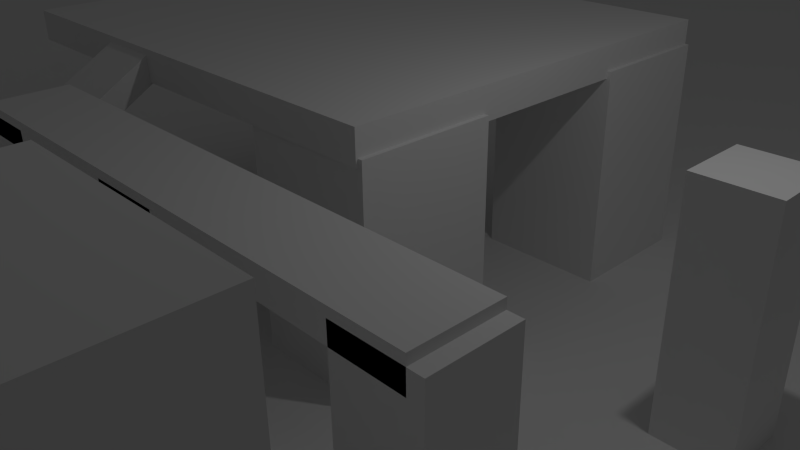 # Source: level1.blend  (saved by Blender 2.75.0; exported with 4.5.12 LTS)
import bpy
from mathutils import Matrix  # noqa: F401  (used for matrix-valued properties, if any)

bpy.ops.wm.read_factory_settings(use_empty=True)
scene = bpy.context.scene
scene.name = 'Scene'

# ---- collections
col_collection_1 = bpy.data.collections.new('Collection 1'); scene.collection.children.link(col_collection_1)

# ---- world
world_world = bpy.data.worlds.new('World'); scene.world = world_world
world_world.color = (0.05088, 0.05088, 0.05088)
world_world.use_sun_shadow = False
world_world.sun_shadow_jitter_overblur = 0.0
world_world.cycles.sampling_method = 'MANUAL'
world_world.cycles.sample_map_resolution = 256

# ---- cameras
cam_camera = bpy.data.cameras.new('Camera')
cam_camera.clip_end = 100.0
cam_camera.lens = 35.0
cam_camera.sensor_width = 32.0
cam_camera.sensor_height = 18.0
cam_camera.ortho_scale = 7.314
cam_camera.dof.focus_distance = 0.0
cam_camera.dof.aperture_fstop = 128.0

# ---- lights
light_lamp = bpy.data.lights.new('Lamp', 'POINT')
light_lamp.transmission_factor = 0.0
light_lamp.cutoff_distance = 30.0
light_lamp.energy = 100.0
light_lamp.shadow_buffer_clip_start = 1.001
light_lamp.shadow_soft_size = 0.1
light_lamp.shadow_maximum_resolution = 0.006
light_lamp.use_absolute_resolution = True
light_lamp.cycles.use_multiple_importance_sampling = False

# ---- meshes
me_cube_013 = bpy.data.meshes.new('Cube.013')
me_cube_013.from_pydata([(-1.0, -1.0, -1.0), (-1.0, -1.0, 1.0), (-1.0, 1.0, -1.0), (-1.0, 1.0, 1.0), (1.0, -1.0, -1.0), (1.0, -1.0, 1.0), (1.0, 1.0, -1.0), (1.0, 1.0, 1.0)], [], [(1, 3, 2, 0), (3, 7, 6, 2), (7, 5, 4, 6), (5, 1, 0, 4), (0, 2, 6, 4), (5, 7, 3, 1)])
me_cube_013.use_remesh_preserve_volume = False
me_cube_013.use_remesh_preserve_attributes = False
me_cube_013.use_mirror_vertex_groups = False
me_cube_013.update()
me_cube_012 = bpy.data.meshes.new('Cube.012')
me_cube_012.from_pydata([(-1.0, -1.0, -1.0), (-1.0, -1.0, 1.0), (-1.0, 1.0, -1.0), (-1.0, 1.0, 1.0), (1.0, -1.0, -1.0), (1.0, -1.0, 1.0), (1.0, 1.0, -1.0), (1.0, 1.0, 1.0)], [], [(1, 3, 2, 0), (3, 7, 6, 2), (7, 5, 4, 6), (5, 1, 0, 4), (0, 2, 6, 4), (5, 7, 3, 1)])
me_cube_012.use_remesh_preserve_volume = False
me_cube_012.use_remesh_preserve_attributes = False
me_cube_012.use_mirror_vertex_groups = False
me_cube_012.update()
me_cube_011 = bpy.data.meshes.new('Cube.011')
me_cube_011.from_pydata([(-1.0, -1.0, -1.0), (-1.0, -1.0, 1.0), (-1.0, 1.0, -1.0), (-1.0, 1.0, 1.0), (1.0, -1.0, -1.0), (1.0, -1.0, 1.0), (1.0, 1.0, -1.0), (1.0, 1.0, 1.0)], [], [(1, 3, 2, 0), (3, 7, 6, 2), (7, 5, 4, 6), (5, 1, 0, 4), (0, 2, 6, 4), (5, 7, 3, 1)])
me_cube_011.use_remesh_preserve_volume = False
me_cube_011.use_remesh_preserve_attributes = False
me_cube_011.use_mirror_vertex_groups = False
me_cube_011.update()
me_cube_010 = bpy.data.meshes.new('Cube.010')
me_cube_010.from_pydata([(-1.0, -1.0, -1.0), (-1.0, -1.0, 1.0), (-1.0, 1.0, -1.0), (-1.0, 1.0, 1.0), (1.0, -1.0, -1.0), (1.0, -1.0, 1.0), (1.0, 1.0, -1.0), (1.0, 1.0, 1.0)], [], [(1, 3, 2, 0), (3, 7, 6, 2), (7, 5, 4, 6), (5, 1, 0, 4), (0, 2, 6, 4), (5, 7, 3, 1)])
me_cube_010.use_remesh_preserve_volume = False
me_cube_010.use_remesh_preserve_attributes = False
me_cube_010.use_mirror_vertex_groups = False
me_cube_010.update()
me_cube_009 = bpy.data.meshes.new('Cube.009')
me_cube_009.from_pydata([(-1.0, -1.0, -1.0), (-1.0, -1.0, 1.0), (-1.0, 1.0, -1.0), (-1.0, 1.0, 1.0), (1.0, -1.0, -1.0), (1.0, -1.0, 1.0), (1.0, 1.0, -1.0), (1.0, 1.0, 1.0)], [], [(1, 3, 2, 0), (3, 7, 6, 2), (7, 5, 4, 6), (5, 1, 0, 4), (0, 2, 6, 4), (5, 7, 3, 1)])
me_cube_009.use_remesh_preserve_volume = False
me_cube_009.use_remesh_preserve_attributes = False
me_cube_009.use_mirror_vertex_groups = False
me_cube_009.update()
me_cube_008 = bpy.data.meshes.new('Cube.008')
me_cube_008.from_pydata([(-1.0, -1.0, -1.0), (-1.0, -1.0, 1.0), (-1.0, 1.0, -1.0), (-1.0, 1.0, 1.0), (1.0, -1.0, -1.0), (1.0, -1.0, 1.0), (1.0, 1.0, -1.0), (1.0, 1.0, 1.0)], [], [(1, 3, 2, 0), (3, 7, 6, 2), (7, 5, 4, 6), (5, 1, 0, 4), (0, 2, 6, 4), (5, 7, 3, 1)])
me_cube_008.use_remesh_preserve_volume = False
me_cube_008.use_remesh_preserve_attributes = False
me_cube_008.use_mirror_vertex_groups = False
me_cube_008.update()
me_cube_007 = bpy.data.meshes.new('Cube.007')
me_cube_007.from_pydata([(-1.0, -1.0, -1.0), (-1.0, -1.0, 1.0), (-1.0, 1.0, -1.0), (-1.0, 1.0, 1.0), (1.0, -1.0, -1.0), (1.0, -1.0, 1.0), (1.0, 1.0, -1.0), (1.0, 1.0, 1.0)], [], [(1, 3, 2, 0), (3, 7, 6, 2), (7, 5, 4, 6), (5, 1, 0, 4), (0, 2, 6, 4), (5, 7, 3, 1)])
me_cube_007.use_remesh_preserve_volume = False
me_cube_007.use_remesh_preserve_attributes = False
me_cube_007.use_mirror_vertex_groups = False
me_cube_007.update()
me_cube_006 = bpy.data.meshes.new('Cube.006')
me_cube_006.from_pydata([(-1.0, -1.0, -1.0), (-1.0, -1.0, 1.0), (-1.0, 1.0, -1.0), (-1.0, 1.0, 1.0), (1.0, -1.0, -1.0), (1.0, -1.0, 1.0), (1.0, 1.0, -1.0), (1.0, 1.0, 1.0)], [], [(1, 3, 2, 0), (3, 7, 6, 2), (7, 5, 4, 6), (5, 1, 0, 4), (0, 2, 6, 4), (5, 7, 3, 1)])
me_cube_006.use_remesh_preserve_volume = False
me_cube_006.use_remesh_preserve_attributes = False
me_cube_006.use_mirror_vertex_groups = False
me_cube_006.update()
me_cube_005 = bpy.data.meshes.new('Cube.005')
me_cube_005.from_pydata([(-1.0, -1.0, -1.0), (-1.0, -1.0, 1.0), (-1.0, 1.0, -1.0), (-1.0, 1.0, 1.0), (1.0, -1.0, -1.0), (1.0, -1.0, 1.0), (1.0, 1.0, -1.0), (1.0, 1.0, 1.0)], [], [(1, 3, 2, 0), (3, 7, 6, 2), (7, 5, 4, 6), (5, 1, 0, 4), (0, 2, 6, 4), (5, 7, 3, 1)])
me_cube_005.use_remesh_preserve_volume = False
me_cube_005.use_remesh_preserve_attributes = False
me_cube_005.use_mirror_vertex_groups = False
me_cube_005.update()
me_cube_004 = bpy.data.meshes.new('Cube.004')
me_cube_004.from_pydata([(-1.0, -1.0, -1.0), (-1.0, -1.0, 1.0), (-1.0, 1.0, -1.0), (-1.0, 1.0, 1.0), (1.0, -1.0, -1.0), (1.0, -1.0, 1.0), (1.0, 1.0, -1.0), (1.0, 1.0, 1.0)], [], [(1, 3, 2, 0), (3, 7, 6, 2), (7, 5, 4, 6), (5, 1, 0, 4), (0, 2, 6, 4), (5, 7, 3, 1)])
me_cube_004.use_remesh_preserve_volume = False
me_cube_004.use_remesh_preserve_attributes = False
me_cube_004.use_mirror_vertex_groups = False
me_cube_004.update()
me_cube_003 = bpy.data.meshes.new('Cube.003')
me_cube_003.from_pydata([(-1.0, -1.0, -1.0), (-1.0, -1.0, 1.0), (-1.0, 1.0, -1.0), (-1.0, 1.0, 1.0), (1.0, -1.0, -1.0), (1.0, -1.0, 1.0), (1.0, 1.0, -1.0), (1.0, 1.0, 1.0)], [], [(1, 3, 2, 0), (3, 7, 6, 2), (7, 5, 4, 6), (5, 1, 0, 4), (0, 2, 6, 4), (5, 7, 3, 1)])
me_cube_003.use_remesh_preserve_volume = False
me_cube_003.use_remesh_preserve_attributes = False
me_cube_003.use_mirror_vertex_groups = False
me_cube_003.update()
me_cube_002 = bpy.data.meshes.new('Cube.002')
me_cube_002.from_pydata([(-1.0, -1.0, -1.0), (-1.0, -1.0, 1.0), (-1.0, 1.0, -1.0), (-1.0, 1.0, 1.0), (1.0, -1.0, -1.0), (1.0, -1.0, 1.0), (1.0, 1.0, -1.0), (1.0, 1.0, 1.0)], [], [(1, 3, 2, 0), (3, 7, 6, 2), (7, 5, 4, 6), (5, 1, 0, 4), (0, 2, 6, 4), (5, 7, 3, 1)])
me_cube_002.use_remesh_preserve_volume = False
me_cube_002.use_remesh_preserve_attributes = False
me_cube_002.use_mirror_vertex_groups = False
me_cube_002.update()
me_cube_001 = bpy.data.meshes.new('Cube.001')
me_cube_001.from_pydata([(-1.0, -1.0, -1.0), (-1.0, -1.0, 1.0), (-1.0, 1.0, -1.0), (-1.0, 1.0, 1.0), (1.0, -1.0, -1.0), (1.0, -1.0, 1.0), (1.0, 1.0, -1.0), (1.0, 1.0, 1.0)], [], [(1, 3, 2, 0), (3, 7, 6, 2), (7, 5, 4, 6), (5, 1, 0, 4), (0, 2, 6, 4), (5, 7, 3, 1)])
me_cube_001.use_remesh_preserve_volume = False
me_cube_001.use_remesh_preserve_attributes = False
me_cube_001.use_mirror_vertex_groups = False
me_cube_001.update()
me_plane = bpy.data.meshes.new('Plane')
me_plane.from_pydata([(-1.0, -1.0, 0.0), (1.0, -1.0, 0.0), (-1.0, 1.0, 0.0), (1.0, 1.0, 0.0), (-1.0, -1.0, -0.2045), (1.0, -1.0, -0.2045), (-1.0, 1.0, -0.2045), (1.0, 1.0, -0.2045), (-1.0, 0.0, -0.2045), (0.0, -1.0, -0.2045), (1.0, 0.0, -0.2045), (0.0, 1.0, -0.2045), (0.0, 0.0, -0.2045), (-1.0, -0.5, -0.2045), (0.5, -1.0, -0.2045), (1.0, 0.5, -0.2045), (-0.5, 1.0, -0.2045), (-1.0, 0.5, -0.2045), (-0.5, -1.0, -0.2045), (1.0, -0.5, -0.2045), (0.5, 1.0, -0.2045), (0.0, 0.5, -0.2045), (0.0, -0.5, -0.2045), (-0.5, 0.0, -0.2045), (0.5, 0.0, -0.2045), (0.5, -0.5, -0.2045), (-0.5, -0.5, -0.2045), (-0.5, 0.5, -0.2045), (0.5, 0.5, -0.2045), (-1.0, -0.75, -0.2045), (0.75, -1.0, -0.2045), (1.0, 0.75, -0.2045), (-0.75, 1.0, -0.2045), (-1.0, 0.25, -0.2045), (-0.25, -1.0, -0.2045), (1.0, -0.25, -0.2045), (0.25, 1.0, -0.2045), (0.0, 0.75, -0.2045), (0.0, -0.25, -0.2045), (-0.75, 0.0, -0.2045), (0.25, 0.0, -0.2045), (-1.0, -0.25, -0.2045), (0.25, -1.0, -0.2045), (1.0, 0.25, -0.2045), (-0.25, 1.0, -0.2045), (-1.0, 0.75, -0.2045), (-0.75, -1.0, -0.2045), (1.0, -0.75, -0.2045), (0.75, 1.0, -0.2045), (0.0, 0.25, -0.2045), (0.0, -0.75, -0.2045), (-0.25, 0.0, -0.2045), (0.75, 0.0, -0.2045), (0.5, -0.25, -0.2045), (0.5, -0.75, -0.2045), (0.25, -0.5, -0.2045), (0.75, -0.5, -0.2045), (-0.5, -0.25, -0.2045), (-0.5, -0.75, -0.2045), (-0.75, -0.5, -0.2045), (-0.25, -0.5, -0.2045), (-0.5, 0.75, -0.2045), (-0.5, 0.25, -0.2045), (-0.75, 0.5, -0.2045), (-0.25, 0.5, -0.2045), (0.5, 0.75, -0.2045), (0.5, 0.25, -0.2045), (0.25, 0.5, -0.2045), (0.75, 0.5, -0.2045), (0.75, 0.25, -0.2045), (0.25, 0.25, -0.2045), (0.25, 0.75, -0.2045), (-0.25, 0.25, -0.2045), (-0.75, 0.25, -0.2045), (-0.75, 0.75, -0.2045), (-0.25, -0.75, -0.2045), (-0.75, -0.75, -0.2045), (-0.75, -0.25, -0.2045), (0.75, -0.75, -0.2045), (0.25, -0.75, -0.2045), (0.25, -0.25, -0.2045), (0.75, -0.25, -0.2045), (-0.25, -0.25, -0.2045), (-0.25, 0.75, -0.2045), (0.75, 0.75, -0.2045), (-1.0, -0.875, -0.2045), (0.875, -1.0, -0.2045), (1.0, 0.875, -0.2045), (-0.875, 1.0, -0.2045), (-1.0, 0.125, -0.2045), (-0.125, -1.0, -0.2045), (1.0, -0.125, -0.2045), (0.125, 1.0, -0.2045), (0.0, 0.875, -0.2045), (0.0, -0.125, -0.2045), (-0.875, 0.0, -0.2045), (0.125, 0.0, -0.2045), (-1.0, -0.375, -0.2045), (0.375, -1.0, -0.2045), (1.0, 0.375, -0.2045), (-0.375, 1.0, -0.2045), (-1.0, 0.625, -0.2045), (-0.625, -1.0, -0.2045), (1.0, -0.625, -0.2045), (0.625, 1.0, -0.2045), (0.0, 0.375, -0.2045), (0.0, -0.625, -0.2045), (-0.375, 0.0, -0.2045), (0.625, 0.0, -0.2045), (0.5, -0.125, -0.2045), (0.5, -0.625, -0.2045), (0.125, -0.5, -0.2045), (0.625, -0.5, -0.2045), (-0.5, -0.125, -0.2045), (-0.5, -0.625, -0.2045), (-0.875, -0.5, -0.2045), (-0.375, -0.5, -0.2045), (-0.5, 0.875, -0.2045), (-0.5, 0.375, -0.2045), (-0.875, 0.5, -0.2045), (-0.375, 0.5, -0.2045), (0.5, 0.875, -0.2045), (0.5, 0.375, -0.2045), (0.125, 0.5, -0.2045), (0.625, 0.5, -0.2045), (-1.0, -0.625, -0.2045), (0.625, -1.0, -0.2045), (1.0, 0.625, -0.2045), (-0.625, 1.0, -0.2045), (-1.0, 0.375, -0.2045), (-0.375, -1.0, -0.2045), (1.0, -0.375, -0.2045), (0.375, 1.0, -0.2045), (0.0, 0.625, -0.2045), (0.0, -0.375, -0.2045), (-0.625, 0.0, -0.2045), (0.375, 0.0, -0.2045), (-1.0, -0.125, -0.2045), (0.125, -1.0, -0.2045), (1.0, 0.125, -0.2045), (-0.125, 1.0, -0.2045), (-1.0, 0.875, -0.2045), (-0.875, -1.0, -0.2045), (1.0, -0.875, -0.2045), (0.875, 1.0, -0.2045), (0.0, 0.125, -0.2045), (0.0, -0.875, -0.2045), (-0.125, 0.0, -0.2045), (0.875, 0.0, -0.2045), (0.5, -0.375, -0.2045), (0.5, -0.875, -0.2045), (0.375, -0.5, -0.2045), (0.875, -0.5, -0.2045), (-0.5, -0.375, -0.2045), (-0.5, -0.875, -0.2045), (-0.625, -0.5, -0.2045), (-0.125, -0.5, -0.2045), (-0.5, 0.625, -0.2045), (-0.5, 0.125, -0.2045), (-0.625, 0.5, -0.2045), (-0.125, 0.5, -0.2045), (0.5, 0.625, -0.2045), (0.5, 0.125, -0.2045), (0.375, 0.5, -0.2045), (0.875, 0.5, -0.2045), (0.75, 0.375, -0.2045), (0.75, 0.125, -0.2045), (0.625, 0.25, -0.2045), (0.875, 0.25, -0.2045), (0.25, 0.375, -0.2045), (0.25, 0.125, -0.2045), (0.125, 0.25, -0.2045), (0.375, 0.25, -0.2045), (0.25, 0.875, -0.2045), (0.25, 0.625, -0.2045), (0.125, 0.75, -0.2045), (0.375, 0.75, -0.2045), (-0.25, 0.375, -0.2045), (-0.25, 0.125, -0.2045), (-0.375, 0.25, -0.2045), (-0.125, 0.25, -0.2045), (-0.75, 0.375, -0.2045), (-0.75, 0.125, -0.2045), (-0.875, 0.25, -0.2045), (-0.625, 0.25, -0.2045), (-0.75, 0.875, -0.2045), (-0.75, 0.625, -0.2045), (-0.875, 0.75, -0.2045), (-0.625, 0.75, -0.2045), (-0.25, -0.625, -0.2045), (-0.25, -0.875, -0.2045), (-0.375, -0.75, -0.2045), (-0.125, -0.75, -0.2045), (-0.75, -0.625, -0.2045), (-0.75, -0.875, -0.2045), (-0.875, -0.75, -0.2045), (-0.625, -0.75, -0.2045), (-0.75, -0.125, -0.2045), (-0.75, -0.375, -0.2045), (-0.875, -0.25, -0.2045), (-0.625, -0.25, -0.2045), (0.75, -0.625, -0.2045), (0.75, -0.875, -0.2045), (0.625, -0.75, -0.2045), (0.875, -0.75, -0.2045), (0.25, -0.625, -0.2045), (0.25, -0.875, -0.2045), (0.125, -0.75, -0.2045), (0.375, -0.75, -0.2045), (0.25, -0.125, -0.2045), (0.25, -0.375, -0.2045), (0.125, -0.25, -0.2045), (0.375, -0.25, -0.2045), (0.75, -0.125, -0.2045), (0.75, -0.375, -0.2045), (0.625, -0.25, -0.2045), (0.875, -0.25, -0.2045), (-0.25, -0.125, -0.2045), (-0.25, -0.375, -0.2045), (-0.375, -0.25, -0.2045), (-0.125, -0.25, -0.2045), (-0.25, 0.875, -0.2045), (-0.25, 0.625, -0.2045), (-0.375, 0.75, -0.2045), (-0.125, 0.75, -0.2045), (0.75, 0.875, -0.2045), (0.75, 0.625, -0.2045), (0.625, 0.75, -0.2045), (0.875, 0.75, -0.2045), (0.875, 0.625, -0.2045), (0.625, 0.625, -0.2045), (0.625, 0.875, -0.2045), (-0.125, 0.625, -0.2045), (-0.375, 0.625, -0.2045), (-0.375, 0.875, -0.2045), (-0.125, -0.375, -0.2045), (-0.375, -0.375, -0.2045), (-0.375, -0.125, -0.2045), (0.875, -0.375, -0.2045), (0.625, -0.375, -0.2045), (0.625, -0.125, -0.2045), (0.375, -0.375, -0.2045), (0.125, -0.375, -0.2045), (0.125, -0.125, -0.2045), (0.375, -0.875, -0.2045), (0.125, -0.875, -0.2045), (0.125, -0.625, -0.2045), (0.875, -0.875, -0.2045), (0.625, -0.875, -0.2045), (0.625, -0.625, -0.2045), (-0.625, -0.375, -0.2045), (-0.875, -0.375, -0.2045), (-0.875, -0.125, -0.2045), (-0.625, -0.875, -0.2045), (-0.875, -0.875, -0.2045), (-0.875, -0.625, -0.2045), (-0.125, -0.875, -0.2045), (-0.375, -0.875, -0.2045), (-0.375, -0.625, -0.2045), (-0.625, 0.625, -0.2045), (-0.875, 0.625, -0.2045), (-0.875, 0.875, -0.2045), (-0.625, 0.125, -0.2045), (-0.875, 0.125, -0.2045), (-0.875, 0.375, -0.2045), (-0.125, 0.125, -0.2045), (-0.375, 0.125, -0.2045), (-0.375, 0.375, -0.2045), (0.375, 0.625, -0.2045), (0.125, 0.625, -0.2045), (0.125, 0.875, -0.2045), (0.375, 0.125, -0.2045), (0.125, 0.125, -0.2045), (0.125, 0.375, -0.2045), (0.875, 0.125, -0.2045), (0.625, 0.125, -0.2045), (0.625, 0.375, -0.2045), (0.875, 0.375, -0.2045), (0.375, 0.375, -0.2045), (0.375, 0.875, -0.2045), (-0.125, 0.375, -0.2045), (-0.625, 0.375, -0.2045), (-0.625, 0.875, -0.2045), (-0.125, -0.625, -0.2045), (-0.625, -0.625, -0.2045), (-0.625, -0.125, -0.2045), (0.875, -0.625, -0.2045), (0.375, -0.625, -0.2045), (0.375, -0.125, -0.2045), (0.875, -0.125, -0.2045), (-0.125, -0.125, -0.2045), (-0.125, 0.875, -0.2045), (0.875, 0.875, -0.2045), (-1.0, -0.9375, -0.2045), (0.9375, -1.0, -0.2045), (1.0, 0.9375, -0.2045), (-0.9375, 1.0, -0.2045), (-1.0, 0.0625, -0.2045), (-0.0625, -1.0, -0.2045), (1.0, -0.0625, -0.2045), (0.0625, 1.0, -0.2045), (0.0, 0.9375, -0.2045), (0.0, -0.0625, -0.2045), (-0.9375, 0.0, -0.2045), (0.0625, 0.0, -0.2045), (-1.0, -0.4375, -0.2045), (0.4375, -1.0, -0.2045), (1.0, 0.4375, -0.2045), (-0.4375, 1.0, -0.2045), (-1.0, 0.5625, -0.2045), (-0.5625, -1.0, -0.2045), (1.0, -0.5625, -0.2045), (0.5625, 1.0, -0.2045), (0.0, 0.4375, -0.2045), (0.0, -0.5625, -0.2045), (-0.4375, 0.0, -0.2045), (0.5625, 0.0, -0.2045), (0.5, -0.0625, -0.2045), (0.5, -0.5625, -0.2045), (0.0625, -0.5, -0.2045), (0.5625, -0.5, -0.2045), (-0.5, -0.0625, -0.2045), (-0.5, -0.5625, -0.2045), (-0.9375, -0.5, -0.2045), (-0.4375, -0.5, -0.2045), (-0.5, 0.9375, -0.2045), (-0.5, 0.4375, -0.2045), (-0.9375, 0.5, -0.2045), (-0.4375, 0.5, -0.2045), (0.5, 0.9375, -0.2045), (0.5, 0.4375, -0.2045), (0.0625, 0.5, -0.2045), (0.5625, 0.5, -0.2045), (-1.0, -0.6875, -0.2045), (0.6875, -1.0, -0.2045), (1.0, 0.6875, -0.2045), (-0.6875, 1.0, -0.2045), (-1.0, 0.3125, -0.2045), (-0.3125, -1.0, -0.2045), (1.0, -0.3125, -0.2045), (0.3125, 1.0, -0.2045), (0.0, 0.6875, -0.2045), (0.0, -0.3125, -0.2045), (-0.6875, 0.0, -0.2045), (0.3125, 0.0, -0.2045), (-1.0, -0.1875, -0.2045), (0.1875, -1.0, -0.2045), (1.0, 0.1875, -0.2045), (-0.1875, 1.0, -0.2045), (-1.0, 0.8125, -0.2045), (-0.8125, -1.0, -0.2045), (1.0, -0.8125, -0.2045), (0.8125, 1.0, -0.2045), (0.0, 0.1875, -0.2045), (0.0, -0.8125, -0.2045), (-0.1875, 0.0, -0.2045), (0.8125, 0.0, -0.2045), (0.5, -0.3125, -0.2045), (0.5, -0.8125, -0.2045), (0.3125, -0.5, -0.2045), (0.8125, -0.5, -0.2045), (-0.5, -0.3125, -0.2045), (-0.5, -0.8125, -0.2045), (-0.6875, -0.5, -0.2045), (-0.1875, -0.5, -0.2045), (-0.5, 0.6875, -0.2045), (-0.5, 0.1875, -0.2045), (-0.6875, 0.5, -0.2045), (-0.1875, 0.5, -0.2045), (0.5, 0.6875, -0.2045), (0.5, 0.1875, -0.2045), (0.3125, 0.5, -0.2045), (0.8125, 0.5, -0.2045), (0.75, 0.4375, -0.2045), (0.75, 0.1875, -0.2045), (0.5625, 0.25, -0.2045), (0.8125, 0.25, -0.2045), (0.25, 0.4375, -0.2045), (0.25, 0.1875, -0.2045), (0.0625, 0.25, -0.2045), (0.3125, 0.25, -0.2045), (0.25, 0.9375, -0.2045), (0.25, 0.6875, -0.2045), (0.0625, 0.75, -0.2045), (0.3125, 0.75, -0.2045), (-0.25, 0.4375, -0.2045), (-0.25, 0.1875, -0.2045), (-0.4375, 0.25, -0.2045), (-0.1875, 0.25, -0.2045), (-0.75, 0.4375, -0.2045), (-0.75, 0.1875, -0.2045), (-0.9375, 0.25, -0.2045), (-0.6875, 0.25, -0.2045), (-0.75, 0.9375, -0.2045), (-0.75, 0.6875, -0.2045), (-0.9375, 0.75, -0.2045), (-0.6875, 0.75, -0.2045), (-0.25, -0.5625, -0.2045), (-0.25, -0.8125, -0.2045), (-0.4375, -0.75, -0.2045), (-0.1875, -0.75, -0.2045), (-0.75, -0.5625, -0.2045), (-0.75, -0.8125, -0.2045), (-0.9375, -0.75, -0.2045), (-0.6875, -0.75, -0.2045), (-0.75, -0.0625, -0.2045), (-0.75, -0.3125, -0.2045), (-0.9375, -0.25, -0.2045), (-0.6875, -0.25, -0.2045), (0.75, -0.5625, -0.2045), (0.75, -0.8125, -0.2045), (0.5625, -0.75, -0.2045), (0.8125, -0.75, -0.2045), (0.25, -0.5625, -0.2045), (0.25, -0.8125, -0.2045), (0.0625, -0.75, -0.2045), (0.3125, -0.75, -0.2045), (0.25, -0.0625, -0.2045), (0.25, -0.3125, -0.2045), (0.0625, -0.25, -0.2045), (0.3125, -0.25, -0.2045), (0.75, -0.0625, -0.2045), (0.75, -0.3125, -0.2045), (0.5625, -0.25, -0.2045), (0.8125, -0.25, -0.2045), (-0.25, -0.0625, -0.2045), (-0.25, -0.3125, -0.2045), (-0.4375, -0.25, -0.2045), (-0.1875, -0.25, -0.2045), (-0.25, 0.9375, -0.2045), (-0.25, 0.6875, -0.2045), (-0.4375, 0.75, -0.2045), (-0.1875, 0.75, -0.2045), (0.75, 0.9375, -0.2045), (0.75, 0.6875, -0.2045), (0.5625, 0.75, -0.2045), (0.8125, 0.75, -0.2045), (-1.0, -0.8125, -0.2045), (0.8125, -1.0, -0.2045), (1.0, 0.8125, -0.2045), (-0.8125, 1.0, -0.2045), (-1.0, 0.1875, -0.2045), (-0.1875, -1.0, -0.2045), (1.0, -0.1875, -0.2045), (0.1875, 1.0, -0.2045), (0.0, 0.8125, -0.2045), (0.0, -0.1875, -0.2045), (-0.8125, 0.0, -0.2045), (0.1875, 0.0, -0.2045), (-1.0, -0.3125, -0.2045), (0.3125, -1.0, -0.2045), (1.0, 0.3125, -0.2045), (-0.3125, 1.0, -0.2045), (-1.0, 0.6875, -0.2045), (-0.6875, -1.0, -0.2045), (1.0, -0.6875, -0.2045), (0.6875, 1.0, -0.2045), (0.0, 0.3125, -0.2045), (0.0, -0.6875, -0.2045), (-0.3125, 0.0, -0.2045), (0.6875, 0.0, -0.2045), (0.5, -0.1875, -0.2045), (0.5, -0.6875, -0.2045), (0.1875, -0.5, -0.2045), (0.6875, -0.5, -0.2045), (-0.5, -0.1875, -0.2045), (-0.5, -0.6875, -0.2045), (-0.8125, -0.5, -0.2045), (-0.3125, -0.5, -0.2045), (-0.5, 0.8125, -0.2045), (-0.5, 0.3125, -0.2045), (-0.8125, 0.5, -0.2045), (-0.3125, 0.5, -0.2045), (0.5, 0.8125, -0.2045), (0.5, 0.3125, -0.2045), (0.1875, 0.5, -0.2045), (0.6875, 0.5, -0.2045), (-1.0, -0.5625, -0.2045), (0.5625, -1.0, -0.2045), (1.0, 0.5625, -0.2045), (-0.5625, 1.0, -0.2045), (-1.0, 0.4375, -0.2045), (-0.4375, -1.0, -0.2045), (1.0, -0.4375, -0.2045), (0.4375, 1.0, -0.2045), (0.0, 0.5625, -0.2045), (0.0, -0.4375, -0.2045), (-0.5625, 0.0, -0.2045), (0.4375, 0.0, -0.2045), (-1.0, -0.0625, -0.2045), (0.0625, -1.0, -0.2045), (1.0, 0.0625, -0.2045), (-0.0625, 1.0, -0.2045), (-1.0, 0.9375, -0.2045), (-0.9375, -1.0, -0.2045), (1.0, -0.9375, -0.2045), (0.9375, 1.0, -0.2045), (0.0, 0.0625, -0.2045), (0.0, -0.9375, -0.2045), (-0.0625, 0.0, -0.2045), (0.9375, 0.0, -0.2045), (0.5, -0.4375, -0.2045), (0.5, -0.9375, -0.2045), (0.4375, -0.5, -0.2045), (0.9375, -0.5, -0.2045), (-0.5, -0.4375, -0.2045), (-0.5, -0.9375, -0.2045), (-0.5625, -0.5, -0.2045), (-0.0625, -0.5, -0.2045), (-0.5, 0.5625, -0.2045), (-0.5, 0.0625, -0.2045), (-0.5625, 0.5, -0.2045), (-0.0625, 0.5, -0.2045), (0.5, 0.5625, -0.2045), (0.5, 0.0625, -0.2045), (0.4375, 0.5, -0.2045), (0.9375, 0.5, -0.2045), (0.75, 0.3125, -0.2045), (0.75, 0.0625, -0.2045), (0.6875, 0.25, -0.2045), (0.9375, 0.25, -0.2045), (0.25, 0.3125, -0.2045), (0.25, 0.0625, -0.2045), (0.1875, 0.25, -0.2045), (0.4375, 0.25, -0.2045), (0.25, 0.8125, -0.2045), (0.25, 0.5625, -0.2045), (0.1875, 0.75, -0.2045), (0.4375, 0.75, -0.2045), (-0.25, 0.3125, -0.2045), (-0.25, 0.0625, -0.2045), (-0.3125, 0.25, -0.2045), (-0.0625, 0.25, -0.2045), (-0.75, 0.3125, -0.2045), (-0.75, 0.0625, -0.2045), (-0.8125, 0.25, -0.2045), (-0.5625, 0.25, -0.2045), (-0.75, 0.8125, -0.2045), (-0.75, 0.5625, -0.2045), (-0.8125, 0.75, -0.2045), (-0.5625, 0.75, -0.2045), (-0.25, -0.6875, -0.2045), (-0.25, -0.9375, -0.2045), (-0.3125, -0.75, -0.2045), (-0.0625, -0.75, -0.2045), (-0.75, -0.6875, -0.2045), (-0.75, -0.9375, -0.2045), (-0.8125, -0.75, -0.2045), (-0.5625, -0.75, -0.2045), (-0.75, -0.1875, -0.2045), (-0.75, -0.4375, -0.2045), (-0.8125, -0.25, -0.2045), (-0.5625, -0.25, -0.2045), (0.75, -0.6875, -0.2045), (0.75, -0.9375, -0.2045), (0.6875, -0.75, -0.2045), (0.9375, -0.75, -0.2045), (0.25, -0.6875, -0.2045), (0.25, -0.9375, -0.2045), (0.1875, -0.75, -0.2045), (0.4375, -0.75, -0.2045), (0.25, -0.1875, -0.2045), (0.25, -0.4375, -0.2045), (0.1875, -0.25, -0.2045), (0.4375, -0.25, -0.2045), (0.75, -0.1875, -0.2045), (0.75, -0.4375, -0.2045), (0.6875, -0.25, -0.2045), (0.9375, -0.25, -0.2045), (-0.25, -0.1875, -0.2045), (-0.25, -0.4375, -0.2045), (-0.3125, -0.25, -0.2045), (-0.0625, -0.25, -0.2045), (-0.25, 0.8125, -0.2045), (-0.25, 0.5625, -0.2045), (-0.3125, 0.75, -0.2045), (-0.0625, 0.75, -0.2045), (0.75, 0.8125, -0.2045), (0.75, 0.5625, -0.2045), (0.6875, 0.75, -0.2045), (0.9375, 0.75, -0.2045), (0.875, 0.6875, -0.2045), (0.875, 0.5625, -0.2045), (0.8125, 0.625, -0.2045), (0.9375, 0.625, -0.2045), (0.625, 0.6875, -0.2045), (0.625, 0.5625, -0.2045), (0.5625, 0.625, -0.2045), (0.6875, 0.625, -0.2045), (0.625, 0.9375, -0.2045), (0.625, 0.8125, -0.2045), (0.5625, 0.875, -0.2045), (0.6875, 0.875, -0.2045), (-0.125, 0.6875, -0.2045), (-0.125, 0.5625, -0.2045), (-0.1875, 0.625, -0.2045), (-0.0625, 0.625, -0.2045), (-0.375, 0.6875, -0.2045), (-0.375, 0.5625, -0.2045), (-0.4375, 0.625, -0.2045), (-0.3125, 0.625, -0.2045), (-0.375, 0.9375, -0.2045), (-0.375, 0.8125, -0.2045), (-0.4375, 0.875, -0.2045), (-0.3125, 0.875, -0.2045), (-0.125, -0.3125, -0.2045), (-0.125, -0.4375, -0.2045), (-0.1875, -0.375, -0.2045), (-0.0625, -0.375, -0.2045), (-0.375, -0.3125, -0.2045), (-0.375, -0.4375, -0.2045), (-0.4375, -0.375, -0.2045), (-0.3125, -0.375, -0.2045), (-0.375, -0.0625, -0.2045), (-0.375, -0.1875, -0.2045), (-0.4375, -0.125, -0.2045), (-0.3125, -0.125, -0.2045), (0.875, -0.3125, -0.2045), (0.875, -0.4375, -0.2045), (0.8125, -0.375, -0.2045), (0.9375, -0.375, -0.2045), (0.625, -0.3125, -0.2045), (0.625, -0.4375, -0.2045), (0.5625, -0.375, -0.2045), (0.6875, -0.375, -0.2045), (0.625, -0.0625, -0.2045), (0.625, -0.1875, -0.2045), (0.5625, -0.125, -0.2045), (0.6875, -0.125, -0.2045), (0.375, -0.3125, -0.2045), (0.375, -0.4375, -0.2045), (0.3125, -0.375, -0.2045), (0.4375, -0.375, -0.2045), (0.125, -0.3125, -0.2045), (0.125, -0.4375, -0.2045), (0.0625, -0.375, -0.2045), (0.1875, -0.375, -0.2045), (0.125, -0.0625, -0.2045), (0.125, -0.1875, -0.2045), (0.0625, -0.125, -0.2045), (0.1875, -0.125, -0.2045), (0.375, -0.8125, -0.2045), (0.375, -0.9375, -0.2045), (0.3125, -0.875, -0.2045), (0.4375, -0.875, -0.2045), (0.125, -0.8125, -0.2045), (0.125, -0.9375, -0.2045), (0.0625, -0.875, -0.2045), (0.1875, -0.875, -0.2045), (0.125, -0.5625, -0.2045), (0.125, -0.6875, -0.2045), (0.0625, -0.625, -0.2045), (0.1875, -0.625, -0.2045), (0.875, -0.8125, -0.2045), (0.875, -0.9375, -0.2045), (0.8125, -0.875, -0.2045), (0.9375, -0.875, -0.2045), (0.625, -0.8125, -0.2045), (0.625, -0.9375, -0.2045), (0.5625, -0.875, -0.2045), (0.6875, -0.875, -0.2045), (0.625, -0.5625, -0.2045), (0.625, -0.6875, -0.2045), (0.5625, -0.625, -0.2045), (0.6875, -0.625, -0.2045), (-0.625, -0.3125, -0.2045), (-0.625, -0.4375, -0.2045), (-0.6875, -0.375, -0.2045), (-0.5625, -0.375, -0.2045), (-0.875, -0.3125, -0.2045), (-0.875, -0.4375, -0.2045), (-0.9375, -0.375, -0.2045), (-0.8125, -0.375, -0.2045), (-0.875, -0.0625, -0.2045), (-0.875, -0.1875, -0.2045), (-0.9375, -0.125, -0.2045), (-0.8125, -0.125, -0.2045), (-0.625, -0.8125, -0.2045), (-0.625, -0.9375, -0.2045), (-0.6875, -0.875, -0.2045), (-0.5625, -0.875, -0.2045), (-0.875, -0.8125, -0.2045), (-0.875, -0.9375, -0.2045), (-0.9375, -0.875, -0.2045), (-0.8125, -0.875, -0.2045), (-0.875, -0.5625, -0.2045), (-0.875, -0.6875, -0.2045), (-0.9375, -0.625, -0.2045), (-0.8125, -0.625, -0.2045), (-0.125, -0.8125, -0.2045), (-0.125, -0.9375, -0.2045), (-0.1875, -0.875, -0.2045), (-0.0625, -0.875, -0.2045), (-0.375, -0.8125, -0.2045), (-0.375, -0.9375, -0.2045), (-0.4375, -0.875, -0.2045), (-0.3125, -0.875, -0.2045), (-0.375, -0.5625, -0.2045), (-0.375, -0.6875, -0.2045), (-0.4375, -0.625, -0.2045), (-0.3125, -0.625, -0.2045), (-0.625, 0.6875, -0.2045), (-0.625, 0.5625, -0.2045), (-0.6875, 0.625, -0.2045), (-0.5625, 0.625, -0.2045), (-0.875, 0.6875, -0.2045), (-0.875, 0.5625, -0.2045), (-0.9375, 0.625, -0.2045), (-0.8125, 0.625, -0.2045), (-0.875, 0.9375, -0.2045), (-0.875, 0.8125, -0.2045), (-0.9375, 0.875, -0.2045), (-0.8125, 0.875, -0.2045), (-0.625, 0.1875, -0.2045), (-0.625, 0.0625, -0.2045), (-0.6875, 0.125, -0.2045), (-0.5625, 0.125, -0.2045), (-0.875, 0.1875, -0.2045), (-0.875, 0.0625, -0.2045), (-0.9375, 0.125, -0.2045), (-0.8125, 0.125, -0.2045), (-0.875, 0.4375, -0.2045), (-0.875, 0.3125, -0.2045), (-0.9375, 0.375, -0.2045), (-0.8125, 0.375, -0.2045), (-0.125, 0.1875, -0.2045), (-0.125, 0.0625, -0.2045), (-0.1875, 0.125, -0.2045), (-0.0625, 0.125, -0.2045), (-0.375, 0.1875, -0.2045), (-0.375, 0.0625, -0.2045), (-0.4375, 0.125, -0.2045), (-0.3125, 0.125, -0.2045), (-0.375, 0.4375, -0.2045), (-0.375, 0.3125, -0.2045), (-0.4375, 0.375, -0.2045), (-0.3125, 0.375, -0.2045), (0.375, 0.6875, -0.2045), (0.375, 0.5625, -0.2045), (0.3125, 0.625, -0.2045), (0.4375, 0.625, -0.2045), (0.125, 0.6875, -0.2045), (0.125, 0.5625, -0.2045), (0.0625, 0.625, -0.2045), (0.1875, 0.625, -0.2045), (0.125, 0.9375, -0.2045), (0.125, 0.8125, -0.2045), (0.0625, 0.875, -0.2045), (0.1875, 0.875, -0.2045), (0.375, 0.1875, -0.2045), (0.375, 0.0625, -0.2045), (0.3125, 0.125, -0.2045), (0.4375, 0.125, -0.2045), (0.125, 0.1875, -0.2045), (0.125, 0.0625, -0.2045), (0.0625, 0.125, -0.2045), (0.1875, 0.125, -0.2045), (0.125, 0.4375, -0.2045), (0.125, 0.3125, -0.2045), (0.0625, 0.375, -0.2045), (0.1875, 0.375, -0.2045), (0.875, 0.1875, -0.2045), (0.875, 0.0625, -0.2045), (0.8125, 0.125, -0.2045), (0.9375, 0.125, -0.2045), (0.625, 0.1875, -0.2045), (0.625, 0.0625, -0.2045), (0.5625, 0.125, -0.2045), (0.6875, 0.125, -0.2045), (0.625, 0.4375, -0.2045), (0.625, 0.3125, -0.2045), (0.5625, 0.375, -0.2045), (0.6875, 0.375, -0.2045), (0.875, 0.4375, -0.2045), (0.875, 0.3125, -0.2045), (0.8125, 0.375, -0.2045), (0.9375, 0.375, -0.2045), (0.375, 0.4375, -0.2045), (0.375, 0.3125, -0.2045), (0.3125, 0.375, -0.2045), (0.4375, 0.375, -0.2045), (0.375, 0.9375, -0.2045), (0.375, 0.8125, -0.2045), (0.3125, 0.875, -0.2045), (0.4375, 0.875, -0.2045), (-0.125, 0.4375, -0.2045), (-0.125, 0.3125, -0.2045), (-0.1875, 0.375, -0.2045), (-0.0625, 0.375, -0.2045), (-0.625, 0.4375, -0.2045), (-0.625, 0.3125, -0.2045), (-0.6875, 0.375, -0.2045), (-0.5625, 0.375, -0.2045), (-0.625, 0.9375, -0.2045), (-0.625, 0.8125, -0.2045), (-0.6875, 0.875, -0.2045), (-0.5625, 0.875, -0.2045), (-0.125, -0.5625, -0.2045), (-0.125, -0.6875, -0.2045), (-0.1875, -0.625, -0.2045), (-0.0625, -0.625, -0.2045), (-0.625, -0.5625, -0.2045), (-0.625, -0.6875, -0.2045), (-0.6875, -0.625, -0.2045), (-0.5625, -0.625, -0.2045), (-0.625, -0.0625, -0.2045), (-0.625, -0.1875, -0.2045), (-0.6875, -0.125, -0.2045), (-0.5625, -0.125, -0.2045), (0.875, -0.5625, -0.2045), (0.875, -0.6875, -0.2045), (0.8125, -0.625, -0.2045), (0.9375, -0.625, -0.2045), (0.375, -0.5625, -0.2045), (0.375, -0.6875, -0.2045), (0.3125, -0.625, -0.2045), (0.4375, -0.625, -0.2045), (0.375, -0.0625, -0.2045), (0.375, -0.1875, -0.2045), (0.3125, -0.125, -0.2045), (0.4375, -0.125, -0.2045), (0.875, -0.0625, -0.2045), (0.875, -0.1875, -0.2045), (0.8125, -0.125, -0.2045), (0.9375, -0.125, -0.2045), (-0.125, -0.0625, -0.2045), (-0.125, -0.1875, -0.2045), (-0.1875, -0.125, -0.2045), (-0.0625, -0.125, -0.2045), (-0.125, 0.9375, -0.2045), (-0.125, 0.8125, -0.2045), (-0.1875, 0.875, -0.2045), (-0.0625, 0.875, -0.2045), (0.875, 0.9375, -0.2045), (0.875, 0.8125, -0.2045), (0.8125, 0.875, -0.2045), (0.9375, 0.875, -0.2045), (0.9375, 0.8125, -0.2045), (0.8125, 0.8125, -0.2045), (0.8125, 0.9375, -0.2045), (-0.0625, 0.8125, -0.2045), (-0.1875, 0.8125, -0.2045), (-0.1875, 0.9375, -0.2045), (-0.0625, -0.1875, -0.2045), (-0.1875, -0.1875, -0.2045), (-0.1875, -0.0625, -0.2045), (0.9375, -0.1875, -0.2045), (0.8125, -0.1875, -0.2045), (0.8125, -0.0625, -0.2045), (0.4375, -0.1875, -0.2045), (0.3125, -0.1875, -0.2045), (0.3125, -0.0625, -0.2045), (0.4375, -0.6875, -0.2045), (0.3125, -0.6875, -0.2045), (0.3125, -0.5625, -0.2045), (0.9375, -0.6875, -0.2045), (0.8125, -0.6875, -0.2045), (0.8125, -0.5625, -0.2045), (-0.5625, -0.1875, -0.2045), (-0.6875, -0.1875, -0.2045), (-0.6875, -0.0625, -0.2045), (-0.5625, -0.6875, -0.2045), (-0.6875, -0.6875, -0.2045), (-0.6875, -0.5625, -0.2045), (-0.0625, -0.6875, -0.2045), (-0.1875, -0.6875, -0.2045), (-0.1875, -0.5625, -0.2045), (-0.5625, 0.8125, -0.2045), (-0.6875, 0.8125, -0.2045), (-0.6875, 0.9375, -0.2045), (-0.5625, 0.3125, -0.2045), (-0.6875, 0.3125, -0.2045), (-0.6875, 0.4375, -0.2045), (-0.0625, 0.3125, -0.2045), (-0.1875, 0.3125, -0.2045), (-0.1875, 0.4375, -0.2045), (0.4375, 0.8125, -0.2045), (0.3125, 0.8125, -0.2045), (0.3125, 0.9375, -0.2045), (0.4375, 0.3125, -0.2045), (0.3125, 0.3125, -0.2045), (0.3125, 0.4375, -0.2045), (0.9375, 0.3125, -0.2045), (0.8125, 0.3125, -0.2045), (0.8125, 0.4375, -0.2045), (0.6875, 0.3125, -0.2045), (0.5625, 0.3125, -0.2045), (0.5625, 0.4375, -0.2045), (0.6875, 0.0625, -0.2045), (0.5625, 0.0625, -0.2045), (0.5625, 0.1875, -0.2045), (0.9375, 0.0625, -0.2045), (0.8125, 0.0625, -0.2045), (0.8125, 0.1875, -0.2045), (0.1875, 0.3125, -0.2045), (0.0625, 0.3125, -0.2045), (0.0625, 0.4375, -0.2045), (0.1875, 0.0625, -0.2045), (0.0625, 0.0625, -0.2045), (0.0625, 0.1875, -0.2045), (0.4375, 0.0625, -0.2045), (0.3125, 0.0625, -0.2045), (0.3125, 0.1875, -0.2045), (0.1875, 0.8125, -0.2045), (0.0625, 0.8125, -0.2045), (0.0625, 0.9375, -0.2045), (0.1875, 0.5625, -0.2045), (0.0625, 0.5625, -0.2045), (0.0625, 0.6875, -0.2045), (0.4375, 0.5625, -0.2045), (0.3125, 0.5625, -0.2045), (0.3125, 0.6875, -0.2045), (-0.3125, 0.3125, -0.2045), (-0.4375, 0.3125, -0.2045), (-0.4375, 0.4375, -0.2045), (-0.3125, 0.0625, -0.2045), (-0.4375, 0.0625, -0.2045), (-0.4375, 0.1875, -0.2045), (-0.0625, 0.0625, -0.2045), (-0.1875, 0.0625, -0.2045), (-0.1875, 0.1875, -0.2045), (-0.8125, 0.3125, -0.2045), (-0.9375, 0.3125, -0.2045), (-0.9375, 0.4375, -0.2045), (-0.8125, 0.0625, -0.2045), (-0.9375, 0.0625, -0.2045), (-0.9375, 0.1875, -0.2045), (-0.5625, 0.0625, -0.2045), (-0.6875, 0.0625, -0.2045), (-0.6875, 0.1875, -0.2045), (-0.8125, 0.8125, -0.2045), (-0.9375, 0.8125, -0.2045), (-0.9375, 0.9375, -0.2045), (-0.8125, 0.5625, -0.2045), (-0.9375, 0.5625, -0.2045), (-0.9375, 0.6875, -0.2045), (-0.5625, 0.5625, -0.2045), (-0.6875, 0.5625, -0.2045), (-0.6875, 0.6875, -0.2045), (-0.3125, -0.6875, -0.2045), (-0.4375, -0.6875, -0.2045), (-0.4375, -0.5625, -0.2045), (-0.3125, -0.9375, -0.2045), (-0.4375, -0.9375, -0.2045), (-0.4375, -0.8125, -0.2045), (-0.0625, -0.9375, -0.2045), (-0.1875, -0.9375, -0.2045), (-0.1875, -0.8125, -0.2045), (-0.8125, -0.6875, -0.2045), (-0.9375, -0.6875, -0.2045), (-0.9375, -0.5625, -0.2045), (-0.8125, -0.9375, -0.2045), (-0.9375, -0.9375, -0.2045), (-0.9375, -0.8125, -0.2045), (-0.5625, -0.9375, -0.2045), (-0.6875, -0.9375, -0.2045), (-0.6875, -0.8125, -0.2045), (-0.8125, -0.1875, -0.2045), (-0.9375, -0.1875, -0.2045), (-0.9375, -0.0625, -0.2045), (-0.8125, -0.4375, -0.2045), (-0.9375, -0.4375, -0.2045), (-0.9375, -0.3125, -0.2045), (-0.5625, -0.4375, -0.2045), (-0.6875, -0.4375, -0.2045), (-0.6875, -0.3125, -0.2045), (0.6875, -0.6875, -0.2045), (0.5625, -0.6875, -0.2045), (0.5625, -0.5625, -0.2045), (0.6875, -0.9375, -0.2045), (0.5625, -0.9375, -0.2045), (0.5625, -0.8125, -0.2045), (0.9375, -0.9375, -0.2045), (0.8125, -0.9375, -0.2045), (0.8125, -0.8125, -0.2045), (0.1875, -0.6875, -0.2045), (0.0625, -0.6875, -0.2045), (0.0625, -0.5625, -0.2045), (0.1875, -0.9375, -0.2045), (0.0625, -0.9375, -0.2045), (0.0625, -0.8125, -0.2045), (0.4375, -0.9375, -0.2045), (0.3125, -0.9375, -0.2045), (0.3125, -0.8125, -0.2045), (0.1875, -0.1875, -0.2045), (0.0625, -0.1875, -0.2045), (0.0625, -0.0625, -0.2045), (0.1875, -0.4375, -0.2045), (0.0625, -0.4375, -0.2045), (0.0625, -0.3125, -0.2045), (0.4375, -0.4375, -0.2045), (0.3125, -0.4375, -0.2045), (0.3125, -0.3125, -0.2045), (0.6875, -0.1875, -0.2045), (0.5625, -0.1875, -0.2045), (0.5625, -0.0625, -0.2045), (0.6875, -0.4375, -0.2045), (0.5625, -0.4375, -0.2045), (0.5625, -0.3125, -0.2045), (0.9375, -0.4375, -0.2045), (0.8125, -0.4375, -0.2045), (0.8125, -0.3125, -0.2045), (-0.3125, -0.1875, -0.2045), (-0.4375, -0.1875, -0.2045), (-0.4375, -0.0625, -0.2045), (-0.3125, -0.4375, -0.2045), (-0.4375, -0.4375, -0.2045), (-0.4375, -0.3125, -0.2045), (-0.0625, -0.4375, -0.2045), (-0.1875, -0.4375, -0.2045), (-0.1875, -0.3125, -0.2045), (-0.3125, 0.8125, -0.2045), (-0.4375, 0.8125, -0.2045), (-0.4375, 0.9375, -0.2045), (-0.3125, 0.5625, -0.2045), (-0.4375, 0.5625, -0.2045), (-0.4375, 0.6875, -0.2045), (-0.0625, 0.5625, -0.2045), (-0.1875, 0.5625, -0.2045), (-0.1875, 0.6875, -0.2045), (0.6875, 0.8125, -0.2045), (0.5625, 0.8125, -0.2045), (0.5625, 0.9375, -0.2045), (0.6875, 0.5625, -0.2045), (0.5625, 0.5625, -0.2045), (0.5625, 0.6875, -0.2045), (0.9375, 0.5625, -0.2045), (0.8125, 0.5625, -0.2045), (0.8125, 0.6875, -0.2045), (0.9375, 0.6875, -0.2045), (0.6875, 0.6875, -0.2045), (0.6875, 0.9375, -0.2045), (-0.0625, 0.6875, -0.2045), (-0.3125, 0.6875, -0.2045), (-0.3125, 0.9375, -0.2045), (-0.0625, -0.3125, -0.2045), (-0.3125, -0.3125, -0.2045), (-0.3125, -0.0625, -0.2045), (0.9375, -0.3125, -0.2045), (0.6875, -0.3125, -0.2045), (0.6875, -0.0625, -0.2045), (0.4375, -0.3125, -0.2045), (0.1875, -0.3125, -0.2045), (0.1875, -0.0625, -0.2045), (0.4375, -0.8125, -0.2045), (0.1875, -0.8125, -0.2045), (0.1875, -0.5625, -0.2045), (0.9375, -0.8125, -0.2045), (0.6875, -0.8125, -0.2045), (0.6875, -0.5625, -0.2045), (-0.5625, -0.3125, -0.2045), (-0.8125, -0.3125, -0.2045), (-0.8125, -0.0625, -0.2045), (-0.5625, -0.8125, -0.2045), (-0.8125, -0.8125, -0.2045), (-0.8125, -0.5625, -0.2045), (-0.0625, -0.8125, -0.2045), (-0.3125, -0.8125, -0.2045), (-0.3125, -0.5625, -0.2045), (-0.5625, 0.6875, -0.2045), (-0.8125, 0.6875, -0.2045), (-0.8125, 0.9375, -0.2045), (-0.5625, 0.1875, -0.2045), (-0.8125, 0.1875, -0.2045), (-0.8125, 0.4375, -0.2045), (-0.0625, 0.1875, -0.2045), (-0.3125, 0.1875, -0.2045), (-0.3125, 0.4375, -0.2045), (0.4375, 0.6875, -0.2045), (0.1875, 0.6875, -0.2045), (0.1875, 0.9375, -0.2045), (0.4375, 0.1875, -0.2045), (0.1875, 0.1875, -0.2045), (0.1875, 0.4375, -0.2045), (0.9375, 0.1875, -0.2045), (0.6875, 0.1875, -0.2045), (0.6875, 0.4375, -0.2045), (0.9375, 0.4375, -0.2045), (0.4375, 0.4375, -0.2045), (0.4375, 0.9375, -0.2045), (-0.0625, 0.4375, -0.2045), (-0.5625, 0.4375, -0.2045), (-0.5625, 0.9375, -0.2045), (-0.0625, -0.5625, -0.2045), (-0.5625, -0.5625, -0.2045), (-0.5625, -0.0625, -0.2045), (0.9375, -0.5625, -0.2045), (0.4375, -0.5625, -0.2045), (0.4375, -0.0625, -0.2045), (0.9375, -0.0625, -0.2045), (-0.0625, -0.0625, -0.2045), (-0.0625, 0.9375, -0.2045), (0.9375, 0.9375, -0.2045)], [], [(0, 2, 3, 1), (1092, 295, 7, 496), (3, 2, 6, 296, 88, 440, 32, 336, 128, 480, 16, 308, 100, 452, 44, 348, 140, 492, 11, 300, 92, 444, 36, 340, 132, 484, 20, 312, 104, 456, 48, 352, 144, 496, 7), (0, 1, 5, 294, 86, 438, 30, 334, 126, 478, 14, 306, 98, 450, 42, 346, 138, 490, 9, 298, 90, 442, 34, 338, 130, 482, 18, 310, 102, 454, 46, 350, 142, 494, 4), (1, 3, 7, 295, 87, 439, 31, 335, 127, 479, 15, 307, 99, 451, 43, 347, 139, 491, 10, 299, 91, 443, 35, 339, 131, 483, 19, 311, 103, 455, 47, 351, 143, 495, 5), (2, 0, 4, 293, 85, 437, 29, 333, 125, 477, 13, 305, 97, 449, 41, 345, 137, 489, 8, 297, 89, 441, 33, 337, 129, 481, 17, 309, 101, 453, 45, 349, 141, 493, 6), (1091, 301, 11, 492), (1090, 302, 12, 499), (1089, 299, 10, 500), (1088, 317, 24, 488), (1087, 318, 25, 503), (1086, 311, 19, 504), (1085, 321, 23, 487), (1084, 322, 26, 507), (1083, 314, 22, 508), (1082, 325, 16, 480), (1081, 326, 27, 511), (1080, 313, 21, 512), (1079, 329, 20, 484), (1078, 330, 28, 515), (1077, 307, 15, 516), (1076, 373, 68, 476), (1075, 374, 69, 519), (1074, 347, 43, 520), (1073, 377, 67, 475), (1072, 378, 70, 523), (1071, 370, 66, 524), (1070, 381, 36, 444), (1069, 382, 71, 527), (1068, 369, 65, 528), (1067, 385, 64, 472), (1066, 386, 72, 531), (1065, 353, 49, 532), (1064, 389, 63, 471), (1063, 390, 73, 535), (1062, 366, 62, 536), (1061, 393, 32, 440), (1060, 394, 74, 539), (1059, 365, 61, 540), (1058, 397, 60, 468), (1057, 398, 75, 543), (1056, 354, 50, 544), (1055, 401, 59, 467), (1054, 402, 76, 547), (1053, 362, 58, 548), (1052, 405, 39, 447), (1051, 406, 77, 551), (1050, 361, 57, 552), (1049, 409, 56, 464), (1048, 410, 78, 555), (1047, 351, 47, 556), (1046, 413, 55, 463), (1045, 414, 79, 559), (1044, 358, 54, 560), (1043, 417, 40, 448), (1042, 418, 80, 563), (1041, 357, 53, 564), (1040, 421, 52, 460), (1039, 422, 81, 567), (1038, 339, 35, 568), (1037, 425, 51, 459), (1036, 426, 82, 571), (1035, 342, 38, 572), (1034, 429, 44, 452), (1033, 430, 83, 575), (1032, 341, 37, 576), (1031, 433, 48, 456), (1030, 434, 84, 579), (1029, 335, 31, 580), (1028, 581, 228, 436), (1027, 582, 229, 583), (1026, 479, 127, 584), (1025, 585, 227, 435), (1024, 586, 230, 587), (1023, 578, 226, 588), (1022, 589, 104, 312), (1021, 590, 231, 591), (1020, 577, 225, 592), (1019, 593, 224, 432), (1018, 594, 232, 595), (1017, 485, 133, 596), (1016, 597, 223, 431), (1015, 598, 233, 599), (1014, 574, 222, 600), (1013, 601, 100, 308), (1012, 602, 234, 603), (1011, 573, 221, 604), (1010, 605, 220, 428), (1009, 606, 235, 607), (1008, 486, 134, 608), (1007, 609, 219, 427), (1006, 610, 236, 611), (1005, 570, 218, 612), (1004, 613, 107, 315), (1003, 614, 237, 615), (1002, 569, 217, 616), (1001, 617, 216, 424), (1000, 618, 238, 619), (999, 483, 131, 620), (998, 621, 215, 423), (997, 622, 239, 623), (996, 566, 214, 624), (995, 625, 108, 316), (994, 626, 240, 627), (993, 565, 213, 628), (992, 629, 212, 420), (991, 630, 241, 631), (990, 501, 149, 632), (989, 633, 211, 419), (988, 634, 242, 635), (987, 562, 210, 636), (986, 637, 96, 304), (985, 638, 243, 639), (984, 561, 209, 640), (983, 641, 208, 416), (982, 642, 244, 643), (981, 502, 150, 644), (980, 645, 207, 415), (979, 646, 245, 647), (978, 558, 206, 648), (977, 649, 111, 319), (976, 650, 246, 651), (975, 557, 205, 652), (974, 653, 204, 412), (973, 654, 247, 655), (972, 495, 143, 656), (971, 657, 203, 411), (970, 658, 248, 659), (969, 554, 202, 660), (968, 661, 112, 320), (967, 662, 249, 663), (966, 553, 201, 664), (965, 665, 200, 408), (964, 666, 250, 667), (963, 505, 153, 668), (962, 669, 199, 407), (961, 670, 251, 671), (960, 550, 198, 672), (959, 673, 95, 303), (958, 674, 252, 675), (957, 549, 197, 676), (956, 677, 196, 404), (955, 678, 253, 679), (954, 506, 154, 680), (953, 681, 195, 403), (952, 682, 254, 683), (951, 546, 194, 684), (950, 685, 115, 323), (949, 686, 255, 687), (948, 545, 193, 688), (947, 689, 192, 400), (946, 690, 256, 691), (945, 498, 146, 692), (944, 693, 191, 399), (943, 694, 257, 695), (942, 542, 190, 696), (941, 697, 116, 324), (940, 698, 258, 699), (939, 541, 189, 700), (938, 701, 188, 396), (937, 702, 259, 703), (936, 509, 157, 704), (935, 705, 187, 395), (934, 706, 260, 707), (933, 538, 186, 708), (932, 709, 88, 296), (931, 710, 261, 711), (930, 537, 185, 712), (929, 713, 184, 392), (928, 714, 262, 715), (927, 510, 158, 716), (926, 717, 183, 391), (925, 718, 263, 719), (924, 534, 182, 720), (923, 721, 119, 327), (922, 722, 264, 723), (921, 533, 181, 724), (920, 725, 180, 388), (919, 726, 265, 727), (918, 497, 145, 728), (917, 729, 179, 387), (916, 730, 266, 731), (915, 530, 178, 732), (914, 733, 120, 328), (913, 734, 267, 735), (912, 529, 177, 736), (911, 737, 176, 384), (910, 738, 268, 739), (909, 513, 161, 740), (908, 741, 175, 383), (907, 742, 269, 743), (906, 526, 174, 744), (905, 745, 92, 300), (904, 746, 270, 747), (903, 525, 173, 748), (902, 749, 172, 380), (901, 750, 271, 751), (900, 514, 162, 752), (899, 753, 171, 379), (898, 754, 272, 755), (897, 522, 170, 756), (896, 757, 123, 331), (895, 758, 273, 759), (894, 521, 169, 760), (893, 761, 168, 376), (892, 762, 274, 763), (891, 491, 139, 764), (890, 765, 167, 375), (889, 766, 275, 767), (888, 518, 166, 768), (887, 769, 124, 332), (886, 770, 276, 771), (885, 517, 165, 772), (884, 773, 164, 372), (883, 774, 277, 775), (882, 451, 99, 776), (881, 777, 163, 371), (880, 778, 278, 779), (879, 474, 122, 780), (878, 781, 132, 340), (877, 782, 279, 783), (876, 473, 121, 784), (875, 785, 160, 368), (874, 786, 280, 787), (873, 457, 105, 788), (872, 789, 159, 367), (871, 790, 281, 791), (870, 470, 118, 792), (869, 793, 128, 336), (868, 794, 282, 795), (867, 469, 117, 796), (866, 797, 156, 364), (865, 798, 283, 799), (864, 458, 106, 800), (863, 801, 155, 363), (862, 802, 284, 803), (861, 466, 114, 804), (860, 805, 135, 343), (859, 806, 285, 807), (858, 465, 113, 808), (857, 809, 152, 360), (856, 810, 286, 811), (855, 455, 103, 812), (854, 813, 151, 359), (853, 814, 287, 815), (852, 462, 110, 816), (851, 817, 136, 344), (850, 818, 288, 819), (849, 461, 109, 820), (848, 821, 148, 356), (847, 822, 289, 823), (846, 443, 91, 824), (845, 825, 147, 355), (844, 826, 290, 827), (843, 446, 94, 828), (842, 829, 140, 348), (841, 830, 291, 831), (840, 445, 93, 832), (839, 833, 144, 352), (838, 834, 292, 835), (837, 439, 87, 836), (834, 837, 836, 292), (228, 580, 837, 834), (580, 31, 439, 837), (577, 838, 835, 225), (84, 436, 838, 577), (436, 228, 834, 838), (433, 839, 352, 48), (225, 835, 839, 433), (835, 292, 833, 839), (830, 840, 832, 291), (224, 576, 840, 830), (576, 37, 445, 840), (573, 841, 831, 221), (83, 432, 841, 573), (432, 224, 830, 841), (429, 842, 348, 44), (221, 831, 842, 429), (831, 291, 829, 842), (826, 843, 828, 290), (220, 572, 843, 826), (572, 38, 446, 843), (569, 844, 827, 217), (82, 428, 844, 569), (428, 220, 826, 844), (425, 845, 355, 51), (217, 827, 845, 425), (827, 290, 825, 845), (822, 846, 824, 289), (216, 568, 846, 822), (568, 35, 443, 846), (565, 847, 823, 213), (81, 424, 847, 565), (424, 216, 822, 847), (421, 848, 356, 52), (213, 823, 848, 421), (823, 289, 821, 848), (818, 849, 820, 288), (212, 564, 849, 818), (564, 53, 461, 849), (561, 850, 819, 209), (80, 420, 850, 561), (420, 212, 818, 850), (417, 851, 344, 40), (209, 819, 851, 417), (819, 288, 817, 851), (814, 852, 816, 287), (208, 560, 852, 814), (560, 54, 462, 852), (557, 853, 815, 205), (79, 416, 853, 557), (416, 208, 814, 853), (413, 854, 359, 55), (205, 815, 854, 413), (815, 287, 813, 854), (810, 855, 812, 286), (204, 556, 855, 810), (556, 47, 455, 855), (553, 856, 811, 201), (78, 412, 856, 553), (412, 204, 810, 856), (409, 857, 360, 56), (201, 811, 857, 409), (811, 286, 809, 857), (806, 858, 808, 285), (200, 552, 858, 806), (552, 57, 465, 858), (549, 859, 807, 197), (77, 408, 859, 549), (408, 200, 806, 859), (405, 860, 343, 39), (197, 807, 860, 405), (807, 285, 805, 860), (802, 861, 804, 284), (196, 548, 861, 802), (548, 58, 466, 861), (545, 862, 803, 193), (76, 404, 862, 545), (404, 196, 802, 862), (401, 863, 363, 59), (193, 803, 863, 401), (803, 284, 801, 863), (798, 864, 800, 283), (192, 544, 864, 798), (544, 50, 458, 864), (541, 865, 799, 189), (75, 400, 865, 541), (400, 192, 798, 865), (397, 866, 364, 60), (189, 799, 866, 397), (799, 283, 797, 866), (794, 867, 796, 282), (188, 540, 867, 794), (540, 61, 469, 867), (537, 868, 795, 185), (74, 396, 868, 537), (396, 188, 794, 868), (393, 869, 336, 32), (185, 795, 869, 393), (795, 282, 793, 869), (790, 870, 792, 281), (184, 536, 870, 790), (536, 62, 470, 870), (533, 871, 791, 181), (73, 392, 871, 533), (392, 184, 790, 871), (389, 872, 367, 63), (181, 791, 872, 389), (791, 281, 789, 872), (786, 873, 788, 280), (180, 532, 873, 786), (532, 49, 457, 873), (529, 874, 787, 177), (72, 388, 874, 529), (388, 180, 786, 874), (385, 875, 368, 64), (177, 787, 875, 385), (787, 280, 785, 875), (782, 876, 784, 279), (176, 528, 876, 782), (528, 65, 473, 876), (525, 877, 783, 173), (71, 384, 877, 525), (384, 176, 782, 877), (381, 878, 340, 36), (173, 783, 878, 381), (783, 279, 781, 878), (778, 879, 780, 278), (172, 524, 879, 778), (524, 66, 474, 879), (521, 880, 779, 169), (70, 380, 880, 521), (380, 172, 778, 880), (377, 881, 371, 67), (169, 779, 881, 377), (779, 278, 777, 881), (774, 882, 776, 277), (168, 520, 882, 774), (520, 43, 451, 882), (517, 883, 775, 165), (69, 376, 883, 517), (376, 168, 774, 883), (373, 884, 372, 68), (165, 775, 884, 373), (775, 277, 773, 884), (770, 885, 772, 276), (167, 519, 885, 770), (519, 69, 517, 885), (474, 886, 771, 122), (66, 375, 886, 474), (375, 167, 770, 886), (330, 887, 332, 28), (122, 771, 887, 330), (771, 276, 769, 887), (766, 888, 768, 275), (108, 460, 888, 766), (460, 52, 518, 888), (514, 889, 767, 162), (24, 316, 889, 514), (316, 108, 766, 889), (370, 890, 375, 66), (162, 767, 890, 370), (767, 275, 765, 890), (762, 891, 764, 274), (148, 500, 891, 762), (500, 10, 491, 891), (518, 892, 763, 166), (52, 356, 892, 518), (356, 148, 762, 892), (374, 893, 376, 69), (166, 763, 893, 374), (763, 274, 761, 893), (758, 894, 760, 273), (171, 523, 894, 758), (523, 70, 521, 894), (457, 895, 759, 105), (49, 379, 895, 457), (379, 171, 758, 895), (313, 896, 331, 21), (105, 759, 896, 313), (759, 273, 757, 896), (754, 897, 756, 272), (96, 448, 897, 754), (448, 40, 522, 897), (497, 898, 755, 145), (12, 304, 898, 497), (304, 96, 754, 898), (353, 899, 379, 49), (145, 755, 899, 353), (755, 272, 753, 899), (750, 900, 752, 271), (136, 488, 900, 750), (488, 24, 514, 900), (522, 901, 751, 170), (40, 344, 901, 522), (344, 136, 750, 901), (378, 902, 380, 70), (170, 751, 902, 378), (751, 271, 749, 902), (746, 903, 748, 270), (175, 527, 903, 746), (527, 71, 525, 903), (445, 904, 747, 93), (37, 383, 904, 445), (383, 175, 746, 904), (301, 905, 300, 11), (93, 747, 905, 301), (747, 270, 745, 905), (742, 906, 744, 269), (123, 475, 906, 742), (475, 67, 526, 906), (485, 907, 743, 133), (21, 331, 907, 485), (331, 123, 742, 907), (341, 908, 383, 37), (133, 743, 908, 341), (743, 269, 741, 908), (738, 909, 740, 268), (163, 515, 909, 738), (515, 28, 513, 909), (526, 910, 739, 174), (67, 371, 910, 526), (371, 163, 738, 910), (382, 911, 384, 71), (174, 739, 911, 382), (739, 268, 737, 911), (734, 912, 736, 267), (179, 531, 912, 734), (531, 72, 529, 912), (470, 913, 735, 118), (62, 387, 913, 470), (387, 179, 734, 913), (326, 914, 328, 27), (118, 735, 914, 326), (735, 267, 733, 914), (730, 915, 732, 266), (107, 459, 915, 730), (459, 51, 530, 915), (510, 916, 731, 158), (23, 315, 916, 510), (315, 107, 730, 916), (366, 917, 387, 62), (158, 731, 917, 366), (731, 266, 729, 917), (726, 918, 728, 265), (147, 499, 918, 726), (499, 12, 497, 918), (530, 919, 727, 178), (51, 355, 919, 530), (355, 147, 726, 919), (386, 920, 388, 72), (178, 727, 920, 386), (727, 265, 725, 920), (722, 921, 724, 264), (183, 535, 921, 722), (535, 73, 533, 921), (337, 922, 723, 129), (33, 391, 922, 337), (391, 183, 722, 922), (481, 923, 327, 17), (129, 723, 923, 481), (723, 264, 721, 923), (718, 924, 720, 263), (95, 447, 924, 718), (447, 39, 534, 924), (297, 925, 719, 89), (8, 303, 925, 297), (303, 95, 718, 925), (441, 926, 391, 33), (89, 719, 926, 441), (719, 263, 717, 926), (714, 927, 716, 262), (135, 487, 927, 714), (487, 23, 510, 927), (534, 928, 715, 182), (39, 343, 928, 534), (343, 135, 714, 928), (390, 929, 392, 73), (182, 715, 929, 390), (715, 262, 713, 929), (710, 930, 712, 261), (187, 539, 930, 710), (539, 74, 537, 930), (349, 931, 711, 141), (45, 395, 931, 349), (395, 187, 710, 931), (493, 932, 296, 6), (141, 711, 932, 493), (711, 261, 709, 932), (706, 933, 708, 260), (119, 471, 933, 706), (471, 63, 538, 933), (309, 934, 707, 101), (17, 327, 934, 309), (327, 119, 706, 934), (453, 935, 395, 45), (101, 707, 935, 453), (707, 260, 705, 935), (702, 936, 704, 259), (159, 511, 936, 702), (511, 27, 509, 936), (538, 937, 703, 186), (63, 367, 937, 538), (367, 159, 702, 937), (394, 938, 396, 74), (186, 703, 938, 394), (703, 259, 701, 938), (698, 939, 700, 258), (191, 543, 939, 698), (543, 75, 541, 939), (466, 940, 699, 114), (58, 399, 940, 466), (399, 191, 698, 940), (322, 941, 324, 26), (114, 699, 941, 322), (699, 258, 697, 941), (694, 942, 696, 257), (130, 338, 942, 694), (338, 34, 542, 942), (506, 943, 695, 154), (18, 482, 943, 506), (482, 130, 694, 943), (362, 944, 399, 58), (154, 695, 944, 362), (695, 257, 693, 944), (690, 945, 692, 256), (90, 298, 945, 690), (298, 9, 498, 945), (542, 946, 691, 190), (34, 442, 946, 542), (442, 90, 690, 946), (398, 947, 400, 75), (190, 691, 947, 398), (691, 256, 689, 947), (686, 948, 688, 255), (195, 547, 948, 686), (547, 76, 545, 948), (333, 949, 687, 125), (29, 403, 949, 333), (403, 195, 686, 949), (477, 950, 323, 13), (125, 687, 950, 477), (687, 255, 685, 950), (682, 951, 684, 254), (142, 350, 951, 682), (350, 46, 546, 951), (293, 952, 683, 85), (4, 494, 952, 293), (494, 142, 682, 952), (437, 953, 403, 29), (85, 683, 953, 437), (683, 254, 681, 953), (678, 954, 680, 253), (102, 310, 954, 678), (310, 18, 506, 954), (546, 955, 679, 194), (46, 454, 955, 546), (454, 102, 678, 955), (402, 956, 404, 76), (194, 679, 956, 402), (679, 253, 677, 956), (674, 957, 676, 252), (199, 551, 957, 674), (551, 77, 549, 957), (345, 958, 675, 137), (41, 407, 958, 345), (407, 199, 674, 958), (489, 959, 303, 8), (137, 675, 959, 489), (675, 252, 673, 959), (670, 960, 672, 251), (115, 467, 960, 670), (467, 59, 550, 960), (305, 961, 671, 97), (13, 323, 961, 305), (323, 115, 670, 961), (449, 962, 407, 41), (97, 671, 962, 449), (671, 251, 669, 962), (666, 963, 668, 250), (155, 507, 963, 666), (507, 26, 505, 963), (550, 964, 667, 198), (59, 363, 964, 550), (363, 155, 666, 964), (406, 965, 408, 77), (198, 667, 965, 406), (667, 250, 665, 965), (662, 966, 664, 249), (203, 555, 966, 662), (555, 78, 553, 966), (462, 967, 663, 110), (54, 411, 967, 462), (411, 203, 662, 967), (318, 968, 320, 25), (110, 663, 968, 318), (663, 249, 661, 968), (658, 969, 660, 248), (126, 334, 969, 658), (334, 30, 554, 969), (502, 970, 659, 150), (14, 478, 970, 502), (478, 126, 658, 970), (358, 971, 411, 54), (150, 659, 971, 358), (659, 248, 657, 971), (654, 972, 656, 247), (86, 294, 972, 654), (294, 5, 495, 972), (554, 973, 655, 202), (30, 438, 973, 554), (438, 86, 654, 973), (410, 974, 412, 78), (202, 655, 974, 410), (655, 247, 653, 974), (650, 975, 652, 246), (207, 559, 975, 650), (559, 79, 557, 975), (458, 976, 651, 106), (50, 415, 976, 458), (415, 207, 650, 976), (314, 977, 319, 22), (106, 651, 977, 314), (651, 246, 649, 977), (646, 978, 648, 245), (138, 346, 978, 646), (346, 42, 558, 978), (498, 979, 647, 146), (9, 490, 979, 498), (490, 138, 646, 979), (354, 980, 415, 50), (146, 647, 980, 354), (647, 245, 645, 980), (642, 981, 644, 244), (98, 306, 981, 642), (306, 14, 502, 981), (558, 982, 643, 206), (42, 450, 982, 558), (450, 98, 642, 982), (414, 983, 416, 79), (206, 643, 983, 414), (643, 244, 641, 983), (638, 984, 640, 243), (211, 563, 984, 638), (563, 80, 561, 984), (446, 985, 639, 94), (38, 419, 985, 446), (419, 211, 638, 985), (302, 986, 304, 12), (94, 639, 986, 302), (639, 243, 637, 986), (634, 987, 636, 242), (111, 463, 987, 634), (463, 55, 562, 987), (486, 988, 635, 134), (22, 319, 988, 486), (319, 111, 634, 988), (342, 989, 419, 38), (134, 635, 989, 342), (635, 242, 633, 989), (630, 990, 632, 241), (151, 503, 990, 630), (503, 25, 501, 990), (562, 991, 631, 210), (55, 359, 991, 562), (359, 151, 630, 991), (418, 992, 420, 80), (210, 631, 992, 418), (631, 241, 629, 992), (626, 993, 628, 240), (215, 567, 993, 626), (567, 81, 565, 993), (461, 994, 627, 109), (53, 423, 994, 461), (423, 215, 626, 994), (317, 995, 316, 24), (109, 627, 995, 317), (627, 240, 625, 995), (622, 996, 624, 239), (112, 464, 996, 622), (464, 56, 566, 996), (501, 997, 623, 149), (25, 320, 997, 501), (320, 112, 622, 997), (357, 998, 423, 53), (149, 623, 998, 357), (623, 239, 621, 998), (618, 999, 620, 238), (152, 504, 999, 618), (504, 19, 483, 999), (566, 1000, 619, 214), (56, 360, 1000, 566), (360, 152, 618, 1000), (422, 1001, 424, 81), (214, 619, 1001, 422), (619, 238, 617, 1001), (614, 1002, 616, 237), (219, 571, 1002, 614), (571, 82, 569, 1002), (465, 1003, 615, 113), (57, 427, 1003, 465), (427, 219, 614, 1003), (321, 1004, 315, 23), (113, 615, 1004, 321), (615, 237, 613, 1004), (610, 1005, 612, 236), (116, 468, 1005, 610), (468, 60, 570, 1005), (505, 1006, 611, 153), (26, 324, 1006, 505), (324, 116, 610, 1006), (361, 1007, 427, 57), (153, 611, 1007, 361), (611, 236, 609, 1007), (606, 1008, 608, 235), (156, 508, 1008, 606), (508, 22, 486, 1008), (570, 1009, 607, 218), (60, 364, 1009, 570), (364, 156, 606, 1009), (426, 1010, 428, 82), (218, 607, 1010, 426), (607, 235, 605, 1010), (602, 1011, 604, 234), (223, 575, 1011, 602), (575, 83, 573, 1011), (469, 1012, 603, 117), (61, 431, 1012, 469), (431, 223, 602, 1012), (325, 1013, 308, 16), (117, 603, 1013, 325), (603, 234, 601, 1013), (598, 1014, 600, 233), (120, 472, 1014, 598), (472, 64, 574, 1014), (509, 1015, 599, 157), (27, 328, 1015, 509), (328, 120, 598, 1015), (365, 1016, 431, 61), (157, 599, 1016, 365), (599, 233, 597, 1016), (594, 1017, 596, 232), (160, 512, 1017, 594), (512, 21, 485, 1017), (574, 1018, 595, 222), (64, 368, 1018, 574), (368, 160, 594, 1018), (430, 1019, 432, 83), (222, 595, 1019, 430), (595, 232, 593, 1019), (590, 1020, 592, 231), (227, 579, 1020, 590), (579, 84, 577, 1020), (473, 1021, 591, 121), (65, 435, 1021, 473), (435, 227, 590, 1021), (329, 1022, 312, 20), (121, 591, 1022, 329), (591, 231, 589, 1022), (586, 1023, 588, 230), (124, 476, 1023, 586), (476, 68, 578, 1023), (513, 1024, 587, 161), (28, 332, 1024, 513), (332, 124, 586, 1024), (369, 1025, 435, 65), (161, 587, 1025, 369), (587, 230, 585, 1025), (582, 1026, 584, 229), (164, 516, 1026, 582), (516, 15, 479, 1026), (578, 1027, 583, 226), (68, 372, 1027, 578), (372, 164, 582, 1027), (434, 1028, 436, 84), (226, 583, 1028, 434), (583, 229, 581, 1028), (581, 1029, 580, 228), (229, 584, 1029, 581), (584, 127, 335, 1029), (585, 1030, 579, 227), (230, 588, 1030, 585), (588, 226, 434, 1030), (589, 1031, 456, 104), (231, 592, 1031, 589), (592, 225, 433, 1031), (593, 1032, 576, 224), (232, 596, 1032, 593), (596, 133, 341, 1032), (597, 1033, 575, 223), (233, 600, 1033, 597), (600, 222, 430, 1033), (601, 1034, 452, 100), (234, 604, 1034, 601), (604, 221, 429, 1034), (605, 1035, 572, 220), (235, 608, 1035, 605), (608, 134, 342, 1035), (609, 1036, 571, 219), (236, 612, 1036, 609), (612, 218, 426, 1036), (613, 1037, 459, 107), (237, 616, 1037, 613), (616, 217, 425, 1037), (617, 1038, 568, 216), (238, 620, 1038, 617), (620, 131, 339, 1038), (621, 1039, 567, 215), (239, 624, 1039, 621), (624, 214, 422, 1039), (625, 1040, 460, 108), (240, 628, 1040, 625), (628, 213, 421, 1040), (629, 1041, 564, 212), (241, 632, 1041, 629), (632, 149, 357, 1041), (633, 1042, 563, 211), (242, 636, 1042, 633), (636, 210, 418, 1042), (637, 1043, 448, 96), (243, 640, 1043, 637), (640, 209, 417, 1043), (641, 1044, 560, 208), (244, 644, 1044, 641), (644, 150, 358, 1044), (645, 1045, 559, 207), (245, 648, 1045, 645), (648, 206, 414, 1045), (649, 1046, 463, 111), (246, 652, 1046, 649), (652, 205, 413, 1046), (653, 1047, 556, 204), (247, 656, 1047, 653), (656, 143, 351, 1047), (657, 1048, 555, 203), (248, 660, 1048, 657), (660, 202, 410, 1048), (661, 1049, 464, 112), (249, 664, 1049, 661), (664, 201, 409, 1049), (665, 1050, 552, 200), (250, 668, 1050, 665), (668, 153, 361, 1050), (669, 1051, 551, 199), (251, 672, 1051, 669), (672, 198, 406, 1051), (673, 1052, 447, 95), (252, 676, 1052, 673), (676, 197, 405, 1052), (677, 1053, 548, 196), (253, 680, 1053, 677), (680, 154, 362, 1053), (681, 1054, 547, 195), (254, 684, 1054, 681), (684, 194, 402, 1054), (685, 1055, 467, 115), (255, 688, 1055, 685), (688, 193, 401, 1055), (689, 1056, 544, 192), (256, 692, 1056, 689), (692, 146, 354, 1056), (693, 1057, 543, 191), (257, 696, 1057, 693), (696, 190, 398, 1057), (697, 1058, 468, 116), (258, 700, 1058, 697), (700, 189, 397, 1058), (701, 1059, 540, 188), (259, 704, 1059, 701), (704, 157, 365, 1059), (705, 1060, 539, 187), (260, 708, 1060, 705), (708, 186, 394, 1060), (709, 1061, 440, 88), (261, 712, 1061, 709), (712, 185, 393, 1061), (713, 1062, 536, 184), (262, 716, 1062, 713), (716, 158, 366, 1062), (717, 1063, 535, 183), (263, 720, 1063, 717), (720, 182, 390, 1063), (721, 1064, 471, 119), (264, 724, 1064, 721), (724, 181, 389, 1064), (725, 1065, 532, 180), (265, 728, 1065, 725), (728, 145, 353, 1065), (729, 1066, 531, 179), (266, 732, 1066, 729), (732, 178, 386, 1066), (733, 1067, 472, 120), (267, 736, 1067, 733), (736, 177, 385, 1067), (737, 1068, 528, 176), (268, 740, 1068, 737), (740, 161, 369, 1068), (741, 1069, 527, 175), (269, 744, 1069, 741), (744, 174, 382, 1069), (745, 1070, 444, 92), (270, 748, 1070, 745), (748, 173, 381, 1070), (749, 1071, 524, 172), (271, 752, 1071, 749), (752, 162, 370, 1071), (753, 1072, 523, 171), (272, 756, 1072, 753), (756, 170, 378, 1072), (757, 1073, 475, 123), (273, 760, 1073, 757), (760, 169, 377, 1073), (761, 1074, 520, 168), (274, 764, 1074, 761), (764, 139, 347, 1074), (765, 1075, 519, 167), (275, 768, 1075, 765), (768, 166, 374, 1075), (769, 1076, 476, 124), (276, 772, 1076, 769), (772, 165, 373, 1076), (773, 1077, 516, 164), (277, 776, 1077, 773), (776, 99, 307, 1077), (777, 1078, 515, 163), (278, 780, 1078, 777), (780, 122, 330, 1078), (781, 1079, 484, 132), (279, 784, 1079, 781), (784, 121, 329, 1079), (785, 1080, 512, 160), (280, 788, 1080, 785), (788, 105, 313, 1080), (789, 1081, 511, 159), (281, 792, 1081, 789), (792, 118, 326, 1081), (793, 1082, 480, 128), (282, 796, 1082, 793), (796, 117, 325, 1082), (797, 1083, 508, 156), (283, 800, 1083, 797), (800, 106, 314, 1083), (801, 1084, 507, 155), (284, 804, 1084, 801), (804, 114, 322, 1084), (805, 1085, 487, 135), (285, 808, 1085, 805), (808, 113, 321, 1085), (809, 1086, 504, 152), (286, 812, 1086, 809), (812, 103, 311, 1086), (813, 1087, 503, 151), (287, 816, 1087, 813), (816, 110, 318, 1087), (817, 1088, 488, 136), (288, 820, 1088, 817), (820, 109, 317, 1088), (821, 1089, 500, 148), (289, 824, 1089, 821), (824, 91, 299, 1089), (825, 1090, 499, 147), (290, 828, 1090, 825), (828, 94, 302, 1090), (829, 1091, 492, 140), (291, 832, 1091, 829), (832, 93, 301, 1091), (833, 1092, 496, 144), (292, 836, 1092, 833), (836, 87, 295, 1092)])
me_plane.use_remesh_preserve_volume = False
me_plane.use_remesh_preserve_attributes = False
me_plane.use_mirror_vertex_groups = False
me_plane.update()

# ---- objects
ob_cube_012 = bpy.data.objects.new('Cube.012', me_cube_013)
ob_cube_011 = bpy.data.objects.new('Cube.011', me_cube_012)
ob_cube_010 = bpy.data.objects.new('Cube.010', me_cube_011)
ob_cube_009 = bpy.data.objects.new('Cube.009', me_cube_010)
ob_cube_008 = bpy.data.objects.new('Cube.008', me_cube_009)
ob_cube_007 = bpy.data.objects.new('Cube.007', me_cube_008)
ob_cube_006 = bpy.data.objects.new('Cube.006', me_cube_007)
ob_cube_005 = bpy.data.objects.new('Cube.005', me_cube_006)
ob_cube_004 = bpy.data.objects.new('Cube.004', me_cube_005)
ob_cube_003 = bpy.data.objects.new('Cube.003', me_cube_004)
ob_cube_002 = bpy.data.objects.new('Cube.002', me_cube_003)
ob_cube_001 = bpy.data.objects.new('Cube.001', me_cube_002)
ob_cube = bpy.data.objects.new('Cube', me_cube_001)
ob_plane = bpy.data.objects.new('Plane', me_plane)
ob_lamp = bpy.data.objects.new('Lamp', light_lamp)
ob_camera = bpy.data.objects.new('Camera', cam_camera)

# ---- transforms, parenting, visibility, modifiers, constraints
ob_cube_012.location = (-3.923, -4.07, 0.1361)
ob_cube_012.rotation_euler = (3.878e-08, -0.5329, 1.571)
ob_cube_012.scale = (3.64, 0.5114, 0.1843)
ob_cube_012.lineart.crease_threshold = 0.0
ob_cube_011.location = (-13.84, -5.994, 0.0)
ob_cube_011.scale = (1.0, 1.0, 3.742)
ob_cube_011.lineart.crease_threshold = 0.0
ob_cube_010.location = (-2.89, 2.24, 2.002)
ob_cube_010.scale = (3.827, 3.269, 0.2357)
ob_cube_010.lineart.crease_threshold = 0.0
ob_cube_009.location = (0.3669, -2.719, 1.843)
ob_cube_009.scale = (3.64, 0.5114, 0.1843)
ob_cube_009.lineart.crease_threshold = 0.0
ob_cube_008.location = (3.675, -2.719, 0.0)
ob_cube_008.scale = (0.5114, 0.5114, 1.914)
ob_cube_008.lineart.crease_threshold = 0.0
ob_cube_007.location = (0.08027, -2.719, 0.0)
ob_cube_007.scale = (0.5114, 0.5114, 1.914)
ob_cube_007.lineart.crease_threshold = 0.0
ob_cube_006.location = (-2.859, -2.719, 0.0)
ob_cube_006.scale = (0.5114, 0.5114, 1.914)
ob_cube_006.lineart.crease_threshold = 0.0
ob_cube_005.location = (4.066, 1.58, 0.0)
ob_cube_005.scale = (0.5114, 0.5114, 1.914)
ob_cube_005.lineart.crease_threshold = 0.0
ob_cube_004.location = (4.066, -5.994, 0.0)
ob_cube_004.scale = (1.0, 1.0, 3.742)
ob_cube_004.lineart.crease_threshold = 0.0
ob_cube_003.location = (-5.628, -5.994, 0.0)
ob_cube_003.scale = (1.0, 1.0, 3.742)
ob_cube_003.lineart.crease_threshold = 0.0
ob_cube_002.location = (-5.628, 4.494, 0.2272)
ob_cube_002.scale = (1.0, 1.0, 1.648)
ob_cube_002.lineart.crease_threshold = 0.0
ob_cube_001.location = (0.0, 4.494, 0.2272)
ob_cube_001.scale = (1.0, 1.0, 1.648)
ob_cube_001.lineart.crease_threshold = 0.0
ob_cube.location = (0.0, 0.0, 0.2272)
ob_cube.scale = (1.0, 1.0, 1.648)
ob_cube.lineart.crease_threshold = 0.0
ob_plane.location = (0.0, 0.0, -1.414)
ob_plane.scale = (104.1, 104.1, 104.1)
ob_plane.lineart.crease_threshold = 0.0
ob_lamp.location = (4.076, 1.005, 5.904)
ob_lamp.rotation_euler = (0.6503, 0.05522, 1.866)
ob_lamp.lock_rotations_4d = False
ob_lamp.empty_display_type = 'ARROWS'
ob_lamp.color = (0.0, 0.0, 0.0, 0.0)
ob_lamp.lineart.crease_threshold = 0.0
ob_camera.location = (7.481, -6.508, 5.344)
ob_camera.rotation_euler = (1.109, 0.01082, 0.8149)
ob_camera.lock_rotations_4d = False
ob_camera.empty_display_type = 'ARROWS'
ob_camera.color = (0.0, 0.0, 0.0, 0.0)
ob_camera.display_type = 'WIRE'
ob_camera.lineart.crease_threshold = 0.0

# ---- collection membership
col_collection_1.objects.link(ob_cube_012)
col_collection_1.objects.link(ob_cube_011)
col_collection_1.objects.link(ob_cube_010)
col_collection_1.objects.link(ob_cube_009)
col_collection_1.objects.link(ob_cube_008)
col_collection_1.objects.link(ob_cube_007)
col_collection_1.objects.link(ob_cube_006)
col_collection_1.objects.link(ob_cube_005)
col_collection_1.objects.link(ob_cube_004)
col_collection_1.objects.link(ob_cube_003)
col_collection_1.objects.link(ob_cube_002)
col_collection_1.objects.link(ob_cube_001)
col_collection_1.objects.link(ob_cube)
col_collection_1.objects.link(ob_plane)
col_collection_1.objects.link(ob_lamp)
col_collection_1.objects.link(ob_camera)

# ---- scene / render settings (as saved in the file)
scene.camera = ob_camera
scene.frame_start = 1; scene.frame_end = 250; scene.frame_set(1)
scene.render.engine = 'BLENDER_EEVEE_NEXT'
scene.render.resolution_percentage = 50
scene.render.dither_intensity = 0.0
scene.cycles.use_denoising = False
scene.cycles.samples = 10
scene.cycles.sampling_pattern = 'TABULATED_SOBOL'
scene.cycles.light_sampling_threshold = 0.0
scene.cycles.use_adaptive_sampling = False
scene.cycles.use_light_tree = False
scene.cycles.blur_glossy = 0.0
scene.cycles.pixel_filter_type = 'GAUSSIAN'
scene.cycles.sample_clamp_indirect = 0.0
scene.view_settings.view_transform = 'Standard'
bpy.context.view_layer.update()
